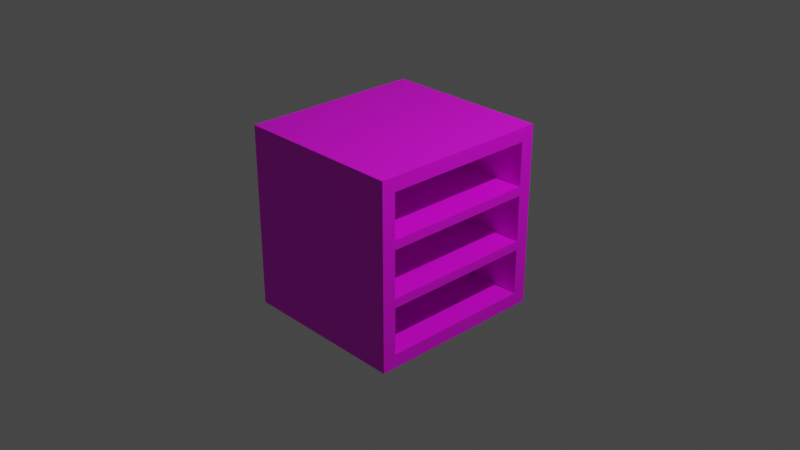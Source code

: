 # Source: multidecor_kitchen_wall_cabinet_three_shelves.blend  (saved by Blender 2.90.7; exported with 4.5.12 LTS)
import bpy
from mathutils import Matrix  # noqa: F401  (used for matrix-valued properties, if any)

bpy.ops.wm.read_factory_settings(use_empty=True)
scene = bpy.context.scene
scene.name = 'Scene'

# ---- collections
col_collection = bpy.data.collections.new('Collection'); scene.collection.children.link(col_collection)

# ---- images (referenced by path relative to the original .blend; pixels are not part of the script)
import os
ASSET_DIR = os.environ.get("B2B_ASSET_DIR", "")  # directory of the original .blend (textures are referenced by path, not embedded)
HERE = os.path.dirname(os.path.abspath(__file__))  # packed textures are extracted next to this script under _unpacked/

def load_image(name, relpath, width, height, colorspace="sRGB"):
    """Load a texture the original file referenced (path relative to the .blend, or extracted next to this script)."""
    p = next((c for c in (os.path.join(HERE, relpath), os.path.join(ASSET_DIR, relpath)) if relpath and os.path.exists(c)), "")
    if p:
        img = bpy.data.images.load(p, check_existing=True)
        img.name = name
    else:  # same state as the original file: an image datablock whose file is absent (Cycles renders it pink)
        img = bpy.data.images.new(name, width, height)
        img.source = "FILE"
        img.filepath = "//" + (relpath or name)
    img.colorspace_settings.name = colorspace
    return img
img_multidecor_granite_material_jpg = load_image('multidecor_granite_material.jpg', 'multidecor_granite_material.jpg', 1024, 1024, 'sRGB')
img_multidecor_wood_png = load_image('multidecor_wood.png', 'multidecor_wood.png', 1024, 1024, 'sRGB')
img_multidecor_metal_material_png = load_image('multidecor_metal_material.png', 'multidecor_metal_material.png', 1024, 1024, 'sRGB')

# ---- materials (node trees are filled in below, after node groups)
mat_material = bpy.data.materials.new('Material')
mat_material.alpha_threshold = 0.0
mat_material.use_transparent_shadow = False
mat_material.line_color = (0.0, 0.0, 0.0, 1.0)
mat_material_003 = bpy.data.materials.new('Material.003')
mat_material_003.use_transparent_shadow = False
mat_material_004 = bpy.data.materials.new('Material.004')
mat_material_004.use_transparent_shadow = False

# ---- material node trees
mat_material.use_nodes = True; mat_material.node_tree.nodes.clear()
_N = mat_material.node_tree.nodes; _L = mat_material.node_tree.links
n0 = _N.new('ShaderNodeOutputMaterial'); n0.name = 'Material Output'; n0.location = (300, 300)
n1 = _N.new('ShaderNodeBsdfPrincipled'); n1.name = 'Principled BSDF'; n1.location = (10, 300)
n1.distribution = 'GGX'
n1.subsurface_method = 'BURLEY'
n1.inputs[2].default_value = 0.4
n1.inputs[3].default_value = 1.45
n1.inputs[27].default_value = (0.0, 0.0, 0.0, 1.0)
n1.inputs[28].default_value = 1.0
n2 = _N.new('ShaderNodeTexImage'); n2.name = 'Image Texture'; n2.location = (-280, 280)
n2.image = img_multidecor_granite_material_jpg
n2.interpolation = 'Closest'
_L.new(n1.outputs[0], n0.inputs[0])
_L.new(n2.outputs[0], n1.inputs[0])
n0.is_active_output = True
mat_material_003.use_nodes = True; mat_material_003.node_tree.nodes.clear()
_N = mat_material_003.node_tree.nodes; _L = mat_material_003.node_tree.links
n0 = _N.new('ShaderNodeBsdfPrincipled'); n0.name = 'Principled BSDF'; n0.location = (10, 300)
n0.distribution = 'GGX'
n0.subsurface_method = 'BURLEY'
n0.inputs[3].default_value = 1.45
n0.inputs[27].default_value = (0.0, 0.0, 0.0, 1.0)
n0.inputs[28].default_value = 1.0
n1 = _N.new('ShaderNodeOutputMaterial'); n1.name = 'Material Output'; n1.location = (300, 300)
n2 = _N.new('ShaderNodeTexImage'); n2.name = 'Image Texture'; n2.location = (-280, 280)
n2.image = img_multidecor_wood_png
n2.interpolation = 'Closest'
_L.new(n0.outputs[0], n1.inputs[0])
_L.new(n2.outputs[0], n0.inputs[0])
n1.is_active_output = True
mat_material_004.use_nodes = True; mat_material_004.node_tree.nodes.clear()
_N = mat_material_004.node_tree.nodes; _L = mat_material_004.node_tree.links
n0 = _N.new('ShaderNodeBsdfPrincipled'); n0.name = 'Principled BSDF'; n0.location = (10, 300)
n0.distribution = 'GGX'
n0.subsurface_method = 'BURLEY'
n0.inputs[3].default_value = 1.45
n0.inputs[27].default_value = (0.0, 0.0, 0.0, 1.0)
n0.inputs[28].default_value = 1.0
n1 = _N.new('ShaderNodeOutputMaterial'); n1.name = 'Material Output'; n1.location = (300, 300)
n2 = _N.new('ShaderNodeTexImage'); n2.name = 'Image Texture'; n2.location = (-280, 280)
n2.image = img_multidecor_metal_material_png
n2.interpolation = 'Closest'
_L.new(n0.outputs[0], n1.inputs[0])
_L.new(n2.outputs[0], n0.inputs[0])
n1.is_active_output = True

# ---- world
world_world = bpy.data.worlds.new('World'); scene.world = world_world
world_world.use_nodes = True; world_world.node_tree.nodes.clear()
_N = world_world.node_tree.nodes; _L = world_world.node_tree.links
n0 = _N.new('ShaderNodeOutputWorld'); n0.name = 'World Output'; n0.location = (300, 300)
n1 = _N.new('ShaderNodeBackground'); n1.name = 'Background'; n1.location = (10, 300)
n1.inputs[0].default_value = (0.05088, 0.05088, 0.05088, 1.0)
_L.new(n1.outputs[0], n0.inputs[0])
n0.is_active_output = True
world_world.color = (0.05088, 0.05088, 0.05088)
world_world.use_sun_shadow = False
world_world.sun_shadow_jitter_overblur = 0.0

# ---- cameras
cam_camera = bpy.data.cameras.new('Camera')
cam_camera.clip_end = 100.0
cam_camera.ortho_scale = 7.314

# ---- lights
light_light = bpy.data.lights.new('Light', 'POINT')
light_light.transmission_factor = 0.0
light_light.energy = 1000.0
light_light.shadow_soft_size = 0.1
light_light.shadow_maximum_resolution = 0.006
light_light.use_absolute_resolution = True

# ---- meshes
me_cube = bpy.data.meshes.new('Cube')
me_cube.from_pydata([(0.85, 1.0, 1.0), (0.85, 1.0, -1.0), (0.85, -1.0, 1.0), (0.85, -1.0, -1.0), (-1.0, 1.0, 1.0), (-1.0, 1.0, -1.0), (-1.0, -1.0, 1.0), (-1.0, -1.0, -1.0), (0.85, -0.85, 0.85), (0.85, -0.85, -0.85), (-0.9, -0.85, 0.85), (-0.9, -0.85, -0.85), (0.85, 0.85, 0.85), (0.85, 0.85, -0.85), (-0.9, 0.85, 0.85), (-0.9, 0.85, -0.85), (-0.9, -0.85, -0.34), (-0.9, -0.85, -0.24), (0.85, -0.85, -0.24), (0.85, -0.85, -0.34), (0.85, 0.85, -0.34), (0.85, 0.85, -0.24), (-0.9, 0.85, -0.24), (-0.9, 0.85, -0.34), (-0.9, -0.85, 0.27), (-0.9, -0.85, 0.37), (0.85, 0.85, 0.27), (0.85, 0.85, 0.37), (0.85, -0.85, 0.37), (0.85, -0.85, 0.27), (-0.9, 0.85, 0.37), (-0.9, 0.85, 0.27), (-0.9, -0.85, 0.35), (0.85, -0.85, 0.35)], [(33, 28), (25, 32)], [(3, 2, 6, 7), (7, 6, 4, 5), (5, 1, 3, 7), (28, 8, 10, 25), (5, 4, 0, 1), (2, 0, 4, 6), (30, 14, 12, 27), (11, 15, 13, 9), (25, 10, 14, 30), (1, 13, 9, 3), (11, 16, 23, 15), (16, 17, 22, 23), (15, 23, 20, 13), (23, 22, 21, 20), (9, 19, 16, 11), (19, 18, 17, 16), (17, 18, 21, 22), (19, 16, 23, 20), (18, 19, 20, 21), (3, 19, 18), (27, 26, 0), (10, 8, 12, 14), (8, 12, 0, 2), (17, 24, 31, 22), (22, 31, 26, 21), (18, 29, 24, 17), (8, 2, 28), (2, 3, 29), (28, 2, 29), (3, 9, 19), (18, 29, 3), (26, 21, 1), (21, 20, 1), (20, 13, 1), (1, 0, 26), (0, 12, 27), (25, 28, 27, 30), (24, 31, 26, 29), (26, 27, 28, 29)])
me_cube.polygons.foreach_set('material_index', [1, 1, 1, 1, 1, 1, 1, 1, 1, 1, 1, 1, 1, 1, 1, 1, 1, 1, 1, 1, 1, 1, 1, 1, 1, 1, 1, 1, 1, 1, 1, 1, 1, 1, 1, 1, 1, 1, 1])
_uv = me_cube.uv_layers.new(name='UVMap')
_uv.uv.foreach_set('vector', [0.5838, 0.9867, 0.3248, 0.9867, 0.3248, 0.7471, 0.5838, 0.7471, 0.7536, 0.0003446, 1.013, 0.0003447, 1.013, 0.2594, 0.7536, 0.2594, 0.3378, 0.5256, 0.3378, 0.286, 0.5968, 0.286, 0.5968, 0.5256, 0.2707, 0.5119, 0.3436, 0.5119, 0.3436, 0.2853, 0.2755, 0.2883, 0.5975, 0.532, 0.5975, 0.273, 0.8371, 0.273, 0.8371, 0.532, 0.0003446, 0.7716, 0.0003446, 0.5126, 0.2399, 0.5126, 0.2399, 0.7716, 0.06195, 0.2883, -0.006131, 0.2853, -0.006131, 0.5119, 0.06674, 0.5119, 0.5579, 0.227, 0.3378, 0.227, 0.3378, 0.0003447, 0.5579, 0.0003446, 0.2755, 0.2883, 0.2788, 0.227, 0.05863, 0.227, 0.06195, 0.2883, 0.3378, 0.7723, 0.3572, 0.7335, 0.5774, 0.7335, 0.5968, 0.7723, 0.5579, 0.227, 0.5579, 0.2765, 0.3378, 0.2765, 0.3378, 0.227, 0.9149, 0.7328, 0.9019, 0.7328, 0.9019, 0.5126, 0.9149, 0.5126, 0.227, 0.7723, 0.227, 0.8219, 0.0003447, 0.8219, 0.0003446, 0.7723, 0.9149, 0.5126, 0.9019, 0.5126, 0.9019, 0.286, 0.9149, 0.286, 0.2989, 0.7393, 0.2494, 0.7393, 0.2494, 0.5126, 0.2989, 0.5126, 0.9149, 0.9594, 0.9019, 0.9594, 0.9019, 0.7328, 0.9149, 0.7328, 0.7853, 0.9673, 0.5586, 0.9673, 0.5586, 0.7471, 0.7853, 0.7471, 0.8241, 0.7464, 0.5975, 0.7464, 0.5975, 0.5262, 0.8241, 0.5262, 0.3145, 0.7328, 0.3016, 0.7328, 0.3016, 0.5126, 0.3145, 0.5126, 0.5968, 0.7723, 0.5774, 0.7338, 0.5774, 0.6739, 0.3572, 0.5949, 0.3572, 0.6078, 0.3378, 0.5133, 0.2788, 0.227, 0.2788, 0.0003446, 0.05863, 0.0003447, 0.05863, 0.227, 0.3061, 0.7522, 0.3061, 0.532, 0.3255, 0.5126, 0.3255, 0.7716, 0.7788, -0.01131, 0.7788, 0.05474, 0.5586, 0.05474, 0.5586, -0.01131, 0.8132, 0.5262, 0.8792, 0.5262, 0.8792, 0.7529, 0.8132, 0.7529, 0.8261, 0.286, 0.8922, 0.286, 0.8922, 0.5126, 0.8261, 0.5126, 0.5774, 0.5327, 0.5968, 0.5133, 0.5774, 0.5949, 0.5968, 0.5133, 0.5968, 0.7723, 0.5774, 0.6078, 0.5774, 0.5949, 0.5968, 0.5133, 0.5774, 0.6078, 0.5968, 0.7723, 0.5774, 0.7335, 0.5774, 0.7338, 0.5774, 0.6739, 0.5774, 0.6078, 0.5968, 0.7723, 0.3572, 0.6078, 0.3572, 0.6739, 0.3378, 0.7723, 0.3572, 0.6739, 0.3572, 0.7338, 0.3378, 0.7723, 0.3572, 0.7338, 0.3572, 0.7335, 0.3378, 0.7723, 0.3378, 0.7723, 0.3378, 0.5133, 0.3572, 0.6078, 0.3378, 0.5133, 0.3572, 0.5327, 0.3572, 0.5949, 0.2755, 0.2883, 0.2707, 0.5119, 0.06674, 0.5119, 0.06195, 0.2883, 0.7788, 0.05474, 0.5586, 0.05474, 0.5586, 0.2788, 0.7788, 0.2788, 0.3572, 0.6078, 0.3572, 0.5949, 0.5774, 0.5949, 0.5774, 0.6078])
me_cube.materials.append(mat_material)
me_cube.materials.append(mat_material_003)
me_cube.materials.append(mat_material_004)
me_cube.use_remesh_preserve_volume = False
me_cube.use_remesh_preserve_attributes = False
me_cube.use_mirror_vertex_groups = False
me_cube.update()

# ---- objects
ob_cube = bpy.data.objects.new('Cube', me_cube)
ob_light = bpy.data.objects.new('Light', light_light)
ob_camera = bpy.data.objects.new('Camera', cam_camera)

# ---- transforms, parenting, visibility, modifiers, constraints
ob_cube.location = (0.0, 0.0, 0.0)
ob_cube.lock_rotations_4d = False
ob_cube.empty_display_type = 'ARROWS'
ob_cube.lineart.crease_threshold = 0.0
ob_light.location = (4.076, 1.005, 5.904)
ob_light.rotation_euler = (0.6503, 0.05522, 1.866)
ob_light.lock_rotations_4d = False
ob_light.empty_display_type = 'ARROWS'
ob_light.color = (0.0, 0.0, 0.0, 0.0)
ob_light.lineart.crease_threshold = 0.0
ob_camera.location = (7.359, -6.926, 4.958)
ob_camera.rotation_euler = (1.109, 0.0, 0.8149)
ob_camera.lock_rotations_4d = False
ob_camera.empty_display_type = 'ARROWS'
ob_camera.color = (0.0, 0.0, 0.0, 0.0)
ob_camera.display_type = 'WIRE'
ob_camera.lineart.crease_threshold = 0.0

# ---- collection membership
col_collection.objects.link(ob_cube)
col_collection.objects.link(ob_light)
col_collection.objects.link(ob_camera)

# ---- scene / render settings (as saved in the file)
scene.camera = ob_camera
scene.frame_start = 1; scene.frame_end = 250; scene.frame_set(1)
scene.render.engine = 'BLENDER_EEVEE_NEXT'
scene.cycles.use_denoising = False
scene.cycles.samples = 128
scene.cycles.sampling_pattern = 'TABULATED_SOBOL'
scene.cycles.use_adaptive_sampling = False
scene.cycles.use_light_tree = False
scene.view_settings.view_transform = 'Filmic'
bpy.context.view_layer.update()
